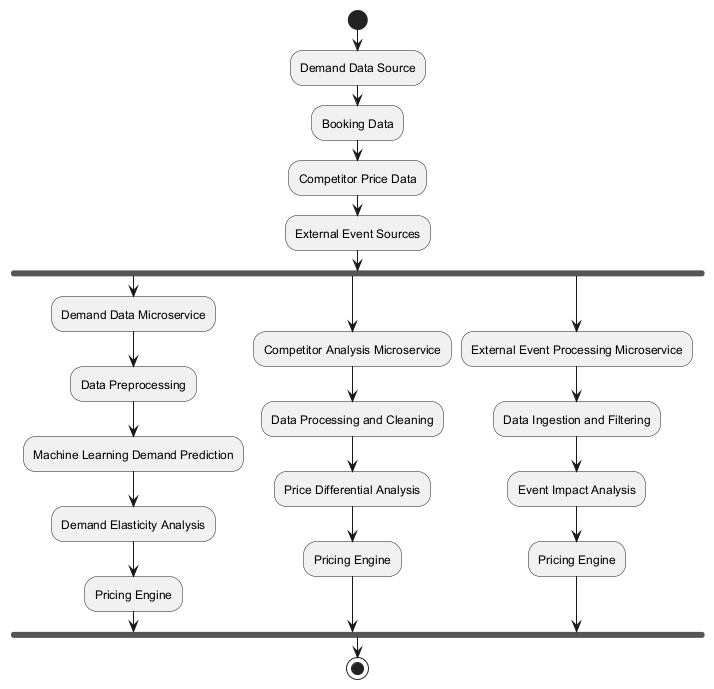

The diagram above was rendered by PlantUML. Its source (embedded in the PNG):
@startuml
start
:Demand Data Source;
:Booking Data;
:Competitor Price Data;
:External Event Sources;
fork
    :Demand Data Microservice;
    :Data Preprocessing;
    :Machine Learning Demand Prediction;
    :Demand Elasticity Analysis;
    :Pricing Engine;
fork again
    :Competitor Analysis Microservice;
    :Data Processing and Cleaning;
    :Price Differential Analysis;
    :Pricing Engine;
fork again
    :External Event Processing Microservice;
    :Data Ingestion and Filtering;
    :Event Impact Analysis;
    :Pricing Engine;
end fork
stop
@enduml